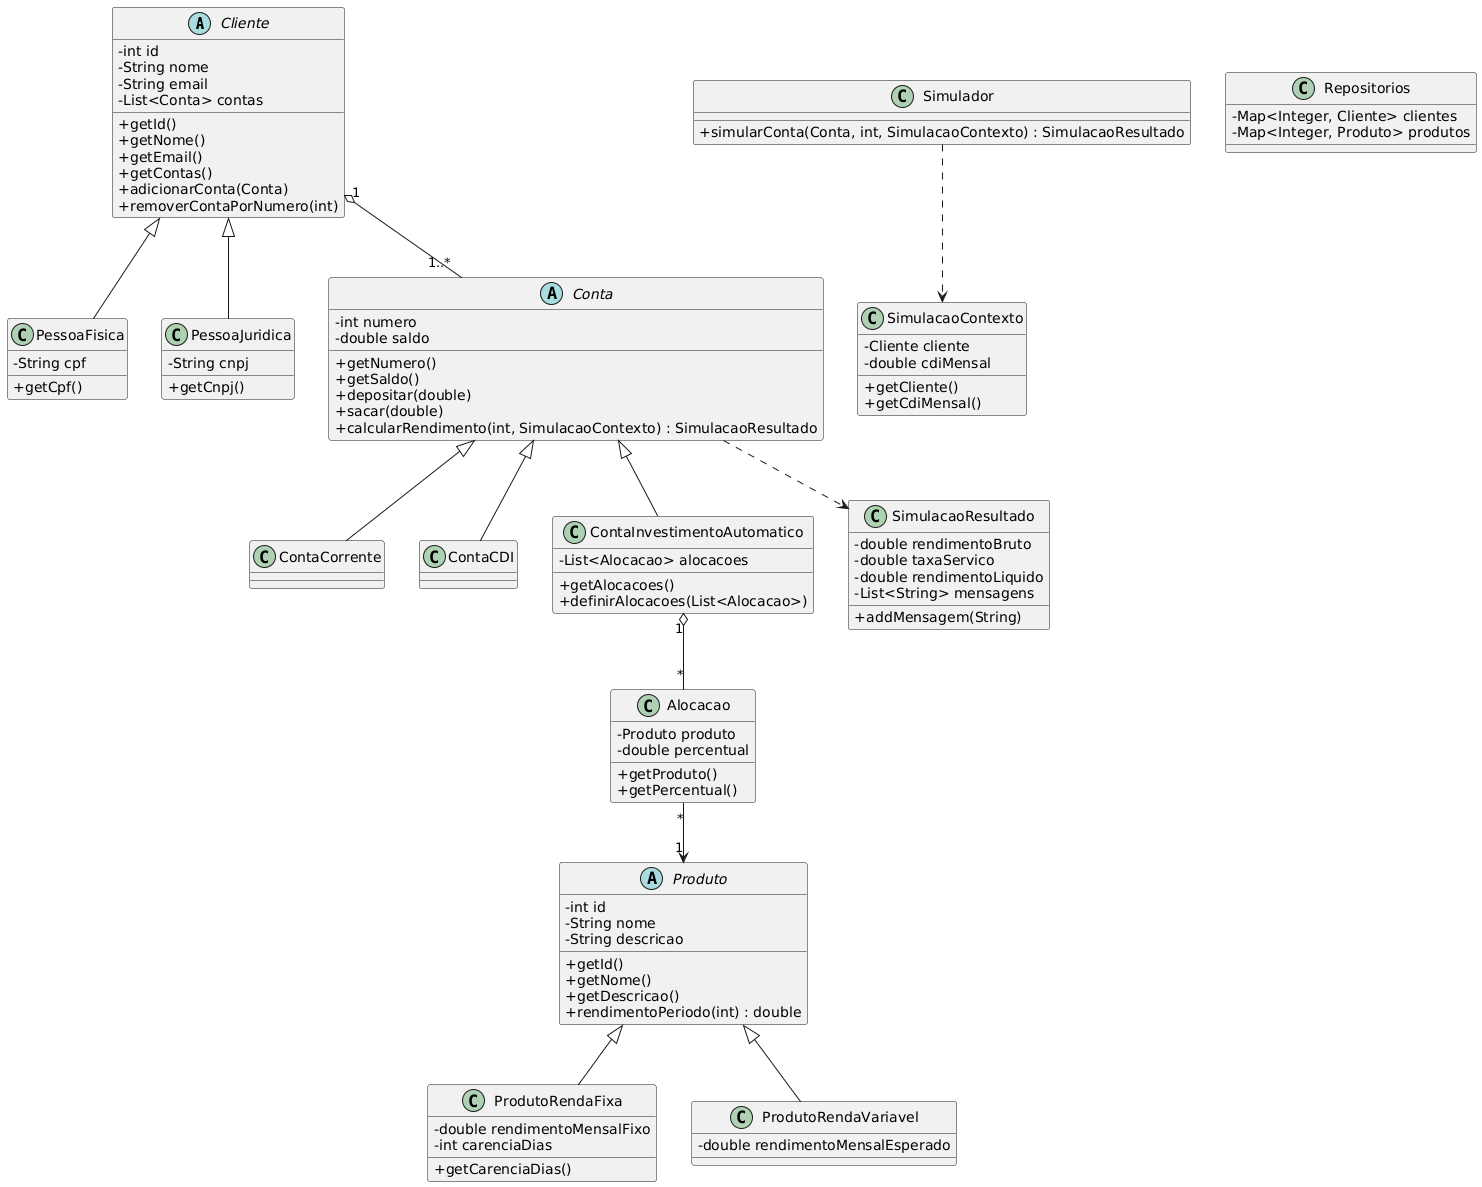

The diagram above was rendered by PlantUML. Its source (embedded in the PNG):
@startuml
skinparam classAttributeIconSize 0

abstract class Cliente {
  - int id
  - String nome
  - String email
  - List<Conta> contas
  + getId()
  + getNome()
  + getEmail()
  + getContas()
  + adicionarConta(Conta)
  + removerContaPorNumero(int)
}

class PessoaFisica {
  - String cpf
  + getCpf()
}
class PessoaJuridica {
  - String cnpj
  + getCnpj()
}

abstract class Conta {
  - int numero
  - double saldo
  + getNumero()
  + getSaldo()
  + depositar(double)
  + sacar(double)
  + calcularRendimento(int, SimulacaoContexto) : SimulacaoResultado
}

class ContaCorrente
class ContaCDI
class ContaInvestimentoAutomatico {
  - List<Alocacao> alocacoes
  + getAlocacoes()
  + definirAlocacoes(List<Alocacao>)
}

abstract class Produto {
  - int id
  - String nome
  - String descricao
  + getId()
  + getNome()
  + getDescricao()
  + rendimentoPeriodo(int) : double
}

class ProdutoRendaFixa {
  - double rendimentoMensalFixo
  - int carenciaDias
  + getCarenciaDias()
}

class ProdutoRendaVariavel {
  - double rendimentoMensalEsperado
}

class Alocacao {
  - Produto produto
  - double percentual
  + getProduto()
  + getPercentual()
}

class SimulacaoContexto {
  - Cliente cliente
  - double cdiMensal
  + getCliente()
  + getCdiMensal()
}

class SimulacaoResultado {
  - double rendimentoBruto
  - double taxaServico
  - double rendimentoLiquido
  - List<String> mensagens
  + addMensagem(String)
}

class Repositorios {
  - Map<Integer, Cliente> clientes
  - Map<Integer, Produto> produtos
}

class Simulador {
  + simularConta(Conta, int, SimulacaoContexto) : SimulacaoResultado
}

Cliente <|-- PessoaFisica
Cliente <|-- PessoaJuridica

Conta <|-- ContaCorrente
Conta <|-- ContaCDI
Conta <|-- ContaInvestimentoAutomatico

Produto <|-- ProdutoRendaFixa
Produto <|-- ProdutoRendaVariavel

Cliente "1" o-- "1..*" Conta
ContaInvestimentoAutomatico "1" o-- "*" Alocacao
Alocacao "*" --> "1" Produto

Simulador ..> SimulacaoContexto
Conta ..> SimulacaoResultado
@enduml